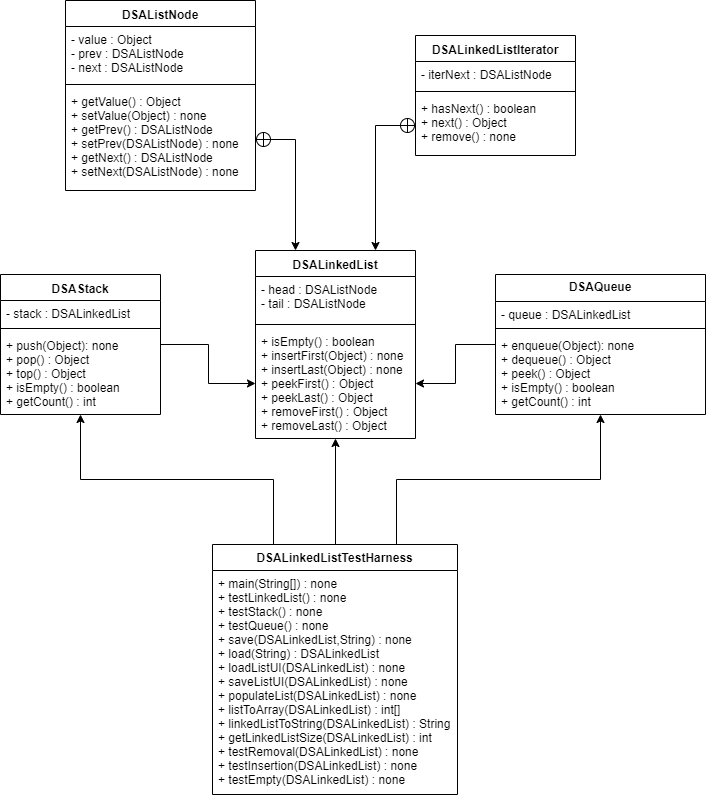

The diagram above was exported from draw.io. Its source (the exported page's mxGraphModel, read from the mxfile embedded in the PNG):
<mxGraphModel dx="1662" dy="764" grid="1" gridSize="10" guides="1" tooltips="1" connect="1" arrows="1" fold="1" page="1" pageScale="1" pageWidth="850" pageHeight="1100" math="0" shadow="0">
  <root>
    <mxCell id="0" />
    <mxCell id="1" parent="0" />
    <mxCell id="FlAOAYX98PmqbJwNpmhU-1" value="DSALinkedList" style="swimlane;fontStyle=1;align=center;verticalAlign=top;childLayout=stackLayout;horizontal=1;startSize=26;horizontalStack=0;resizeParent=1;resizeParentMax=0;resizeLast=0;collapsible=1;marginBottom=0;" parent="1" vertex="1">
      <mxGeometry x="345" y="276" width="160" height="188" as="geometry" />
    </mxCell>
    <mxCell id="FlAOAYX98PmqbJwNpmhU-2" value="- head : DSAListNode&#10;- tail : DSAListNode" style="text;strokeColor=none;fillColor=none;align=left;verticalAlign=top;spacingLeft=4;spacingRight=4;overflow=hidden;rotatable=0;points=[[0,0.5],[1,0.5]];portConstraint=eastwest;" parent="FlAOAYX98PmqbJwNpmhU-1" vertex="1">
      <mxGeometry y="26" width="160" height="44" as="geometry" />
    </mxCell>
    <mxCell id="FlAOAYX98PmqbJwNpmhU-3" value="" style="line;strokeWidth=1;fillColor=none;align=left;verticalAlign=middle;spacingTop=-1;spacingLeft=3;spacingRight=3;rotatable=0;labelPosition=right;points=[];portConstraint=eastwest;" parent="FlAOAYX98PmqbJwNpmhU-1" vertex="1">
      <mxGeometry y="70" width="160" height="8" as="geometry" />
    </mxCell>
    <mxCell id="FlAOAYX98PmqbJwNpmhU-4" value="+ isEmpty() : boolean&#10;+ insertFirst(Object) : none&#10;+ insertLast(Object) : none&#10;+ peekFirst() : Object&#10;+ peekLast() : Object&#10;+ removeFirst() : Object&#10;+ removeLast() : Object&#10;" style="text;strokeColor=none;fillColor=none;align=left;verticalAlign=top;spacingLeft=4;spacingRight=4;overflow=hidden;rotatable=0;points=[[0,0.5],[1,0.5]];portConstraint=eastwest;" parent="FlAOAYX98PmqbJwNpmhU-1" vertex="1">
      <mxGeometry y="78" width="160" height="110" as="geometry" />
    </mxCell>
    <mxCell id="FlAOAYX98PmqbJwNpmhU-5" value="DSAListNode" style="swimlane;fontStyle=1;align=center;verticalAlign=top;childLayout=stackLayout;horizontal=1;startSize=26;horizontalStack=0;resizeParent=1;resizeParentMax=0;resizeLast=0;collapsible=1;marginBottom=0;" parent="1" vertex="1">
      <mxGeometry x="155" y="26" width="190" height="190" as="geometry" />
    </mxCell>
    <mxCell id="FlAOAYX98PmqbJwNpmhU-6" value="- value : Object&#10;- prev : DSAListNode&#10;- next : DSAListNode" style="text;strokeColor=none;fillColor=none;align=left;verticalAlign=top;spacingLeft=4;spacingRight=4;overflow=hidden;rotatable=0;points=[[0,0.5],[1,0.5]];portConstraint=eastwest;" parent="FlAOAYX98PmqbJwNpmhU-5" vertex="1">
      <mxGeometry y="26" width="190" height="54" as="geometry" />
    </mxCell>
    <mxCell id="FlAOAYX98PmqbJwNpmhU-7" value="" style="line;strokeWidth=1;fillColor=none;align=left;verticalAlign=middle;spacingTop=-1;spacingLeft=3;spacingRight=3;rotatable=0;labelPosition=right;points=[];portConstraint=eastwest;" parent="FlAOAYX98PmqbJwNpmhU-5" vertex="1">
      <mxGeometry y="80" width="190" height="8" as="geometry" />
    </mxCell>
    <mxCell id="FlAOAYX98PmqbJwNpmhU-8" value="+ getValue() : Object&#10;+ setValue(Object) : none&#10;+ getPrev() : DSAListNode&#10;+ setPrev(DSAListNode) : none&#10;+ getNext() : DSAListNode&#10;+ setNext(DSAListNode) : none&#10;" style="text;strokeColor=none;fillColor=none;align=left;verticalAlign=top;spacingLeft=4;spacingRight=4;overflow=hidden;rotatable=0;points=[[0,0.5],[1,0.5]];portConstraint=eastwest;" parent="FlAOAYX98PmqbJwNpmhU-5" vertex="1">
      <mxGeometry y="88" width="190" height="102" as="geometry" />
    </mxCell>
    <mxCell id="Mvnl9jlKNxQ2tcstQ-aC-1" value="DSALinkedListIterator" style="swimlane;fontStyle=1;align=center;verticalAlign=top;childLayout=stackLayout;horizontal=1;startSize=26;horizontalStack=0;resizeParent=1;resizeParentMax=0;resizeLast=0;collapsible=1;marginBottom=0;" parent="1" vertex="1">
      <mxGeometry x="505" y="61" width="160" height="120" as="geometry" />
    </mxCell>
    <mxCell id="Mvnl9jlKNxQ2tcstQ-aC-2" value="- iterNext : DSAListNode" style="text;strokeColor=none;fillColor=none;align=left;verticalAlign=top;spacingLeft=4;spacingRight=4;overflow=hidden;rotatable=0;points=[[0,0.5],[1,0.5]];portConstraint=eastwest;" parent="Mvnl9jlKNxQ2tcstQ-aC-1" vertex="1">
      <mxGeometry y="26" width="160" height="26" as="geometry" />
    </mxCell>
    <mxCell id="Mvnl9jlKNxQ2tcstQ-aC-3" value="" style="line;strokeWidth=1;fillColor=none;align=left;verticalAlign=middle;spacingTop=-1;spacingLeft=3;spacingRight=3;rotatable=0;labelPosition=right;points=[];portConstraint=eastwest;" parent="Mvnl9jlKNxQ2tcstQ-aC-1" vertex="1">
      <mxGeometry y="52" width="160" height="8" as="geometry" />
    </mxCell>
    <mxCell id="Mvnl9jlKNxQ2tcstQ-aC-4" value="+ hasNext() : boolean&#10;+ next() : Object&#10;+ remove() : none" style="text;strokeColor=none;fillColor=none;align=left;verticalAlign=top;spacingLeft=4;spacingRight=4;overflow=hidden;rotatable=0;points=[[0,0.5],[1,0.5]];portConstraint=eastwest;" parent="Mvnl9jlKNxQ2tcstQ-aC-1" vertex="1">
      <mxGeometry y="60" width="160" height="60" as="geometry" />
    </mxCell>
    <mxCell id="O2k_gXY1nsqHjvsSE7WX-14" style="edgeStyle=orthogonalEdgeStyle;rounded=0;orthogonalLoop=1;jettySize=auto;html=1;exitX=0.5;exitY=0;exitDx=0;exitDy=0;startArrow=none;startFill=0;" edge="1" parent="1" source="CAAOgGQm6H-unz5ExhCL-1" target="FlAOAYX98PmqbJwNpmhU-1">
      <mxGeometry relative="1" as="geometry" />
    </mxCell>
    <mxCell id="O2k_gXY1nsqHjvsSE7WX-15" style="edgeStyle=orthogonalEdgeStyle;rounded=0;orthogonalLoop=1;jettySize=auto;html=1;exitX=0.75;exitY=0;exitDx=0;exitDy=0;startArrow=none;startFill=0;" edge="1" parent="1" source="CAAOgGQm6H-unz5ExhCL-1" target="O2k_gXY1nsqHjvsSE7WX-5">
      <mxGeometry relative="1" as="geometry" />
    </mxCell>
    <mxCell id="O2k_gXY1nsqHjvsSE7WX-16" style="edgeStyle=orthogonalEdgeStyle;rounded=0;orthogonalLoop=1;jettySize=auto;html=1;exitX=0.25;exitY=0;exitDx=0;exitDy=0;startArrow=none;startFill=0;" edge="1" parent="1" source="CAAOgGQm6H-unz5ExhCL-1" target="O2k_gXY1nsqHjvsSE7WX-1">
      <mxGeometry relative="1" as="geometry" />
    </mxCell>
    <mxCell id="CAAOgGQm6H-unz5ExhCL-1" value="DSALinkedListTestHarness" style="swimlane;fontStyle=1;childLayout=stackLayout;horizontal=1;startSize=26;fillColor=none;horizontalStack=0;resizeParent=1;resizeParentMax=0;resizeLast=0;collapsible=1;marginBottom=0;" parent="1" vertex="1">
      <mxGeometry x="302" y="570" width="245" height="250" as="geometry" />
    </mxCell>
    <mxCell id="CAAOgGQm6H-unz5ExhCL-2" value="+ main(String[]) : none&#10;+ testLinkedList() : none&#10;+ testStack() : none&#10;+ testQueue() : none&#10;+ save(DSALinkedList,String) : none&#10;+ load(String) : DSALinkedList&#10;+ loadListUI(DSALinkedList) : none&#10;+ saveListUI(DSALinkedList) : none&#10;+ populateList(DSALinkedList) : none&#10;+ listToArray(DSALinkedList) : int[]&#10;+ linkedListToString(DSALinkedList) : String&#10;+ getLinkedListSize(DSALinkedList) : int&#10;+ testRemoval(DSALinkedList) : none&#10;+ testInsertion(DSALinkedList) : none&#10;+ testEmpty(DSALinkedList) : none" style="text;strokeColor=none;fillColor=none;align=left;verticalAlign=top;spacingLeft=4;spacingRight=4;overflow=hidden;rotatable=0;points=[[0,0.5],[1,0.5]];portConstraint=eastwest;fontSize=12;" parent="CAAOgGQm6H-unz5ExhCL-1" vertex="1">
      <mxGeometry y="26" width="245" height="224" as="geometry" />
    </mxCell>
    <mxCell id="O2k_gXY1nsqHjvsSE7WX-17" style="edgeStyle=orthogonalEdgeStyle;rounded=0;orthogonalLoop=1;jettySize=auto;html=1;startArrow=none;startFill=0;" edge="1" parent="1" source="O2k_gXY1nsqHjvsSE7WX-1" target="FlAOAYX98PmqbJwNpmhU-4">
      <mxGeometry relative="1" as="geometry" />
    </mxCell>
    <mxCell id="O2k_gXY1nsqHjvsSE7WX-1" value="DSAStack" style="swimlane;fontStyle=1;align=center;verticalAlign=top;childLayout=stackLayout;horizontal=1;startSize=26;horizontalStack=0;resizeParent=1;resizeParentMax=0;resizeLast=0;collapsible=1;marginBottom=0;" vertex="1" parent="1">
      <mxGeometry x="90" y="300" width="160" height="140" as="geometry">
        <mxRectangle x="180" y="519" width="90" height="26" as="alternateBounds" />
      </mxGeometry>
    </mxCell>
    <mxCell id="O2k_gXY1nsqHjvsSE7WX-2" value="- stack : DSALinkedList" style="text;strokeColor=none;fillColor=none;align=left;verticalAlign=top;spacingLeft=4;spacingRight=4;overflow=hidden;rotatable=0;points=[[0,0.5],[1,0.5]];portConstraint=eastwest;" vertex="1" parent="O2k_gXY1nsqHjvsSE7WX-1">
      <mxGeometry y="26" width="160" height="24" as="geometry" />
    </mxCell>
    <mxCell id="O2k_gXY1nsqHjvsSE7WX-3" value="" style="line;strokeWidth=1;fillColor=none;align=left;verticalAlign=middle;spacingTop=-1;spacingLeft=3;spacingRight=3;rotatable=0;labelPosition=right;points=[];portConstraint=eastwest;" vertex="1" parent="O2k_gXY1nsqHjvsSE7WX-1">
      <mxGeometry y="50" width="160" height="8" as="geometry" />
    </mxCell>
    <mxCell id="O2k_gXY1nsqHjvsSE7WX-4" value="+ push(Object): none&#10;+ pop() : Object&#10;+ top() : Object&#10;+ isEmpty() : boolean&#10;+ getCount() : int&#10;" style="text;strokeColor=none;fillColor=none;align=left;verticalAlign=top;spacingLeft=4;spacingRight=4;overflow=hidden;rotatable=0;points=[[0,0.5],[1,0.5]];portConstraint=eastwest;" vertex="1" parent="O2k_gXY1nsqHjvsSE7WX-1">
      <mxGeometry y="58" width="160" height="82" as="geometry" />
    </mxCell>
    <mxCell id="O2k_gXY1nsqHjvsSE7WX-18" style="edgeStyle=orthogonalEdgeStyle;rounded=0;orthogonalLoop=1;jettySize=auto;html=1;entryX=1;entryY=0.5;entryDx=0;entryDy=0;startArrow=none;startFill=0;" edge="1" parent="1" source="O2k_gXY1nsqHjvsSE7WX-5" target="FlAOAYX98PmqbJwNpmhU-4">
      <mxGeometry relative="1" as="geometry" />
    </mxCell>
    <mxCell id="O2k_gXY1nsqHjvsSE7WX-5" value="DSAQueue" style="swimlane;fontStyle=1;align=center;verticalAlign=top;childLayout=stackLayout;horizontal=1;startSize=27;horizontalStack=0;resizeParent=1;resizeParentMax=0;resizeLast=0;collapsible=1;marginBottom=0;spacing=0;" vertex="1" parent="1">
      <mxGeometry x="585" y="300" width="210" height="140" as="geometry">
        <mxRectangle x="180" y="519" width="90" height="26" as="alternateBounds" />
      </mxGeometry>
    </mxCell>
    <mxCell id="O2k_gXY1nsqHjvsSE7WX-6" value="- queue : DSALinkedList" style="text;strokeColor=none;fillColor=none;align=left;verticalAlign=top;spacingLeft=4;spacingRight=4;overflow=hidden;rotatable=0;points=[[0,0.5],[1,0.5]];portConstraint=eastwest;" vertex="1" parent="O2k_gXY1nsqHjvsSE7WX-5">
      <mxGeometry y="27" width="210" height="23" as="geometry" />
    </mxCell>
    <mxCell id="O2k_gXY1nsqHjvsSE7WX-7" value="" style="line;strokeWidth=1;fillColor=none;align=left;verticalAlign=middle;spacingTop=-1;spacingLeft=3;spacingRight=3;rotatable=0;labelPosition=right;points=[];portConstraint=eastwest;" vertex="1" parent="O2k_gXY1nsqHjvsSE7WX-5">
      <mxGeometry y="50" width="210" height="8" as="geometry" />
    </mxCell>
    <mxCell id="O2k_gXY1nsqHjvsSE7WX-8" value="+ enqueue(Object): none&#10;+ dequeue() : Object&#10;+ peek() : Object&#10;+ isEmpty() : boolean&#10;+ getCount() : int" style="text;strokeColor=none;fillColor=none;align=left;verticalAlign=top;spacingLeft=4;spacingRight=4;overflow=hidden;rotatable=0;points=[[0,0.5],[1,0.5]];portConstraint=eastwest;" vertex="1" parent="O2k_gXY1nsqHjvsSE7WX-5">
      <mxGeometry y="58" width="210" height="82" as="geometry" />
    </mxCell>
    <mxCell id="O2k_gXY1nsqHjvsSE7WX-9" style="edgeStyle=orthogonalEdgeStyle;rounded=0;orthogonalLoop=1;jettySize=auto;html=1;exitX=0;exitY=0.5;exitDx=0;exitDy=0;entryX=0.75;entryY=0;entryDx=0;entryDy=0;startArrow=circlePlus;startFill=0;" edge="1" parent="1" source="Mvnl9jlKNxQ2tcstQ-aC-4" target="FlAOAYX98PmqbJwNpmhU-1">
      <mxGeometry relative="1" as="geometry" />
    </mxCell>
    <mxCell id="O2k_gXY1nsqHjvsSE7WX-10" style="edgeStyle=orthogonalEdgeStyle;rounded=0;orthogonalLoop=1;jettySize=auto;html=1;exitX=1;exitY=0.5;exitDx=0;exitDy=0;entryX=0.25;entryY=0;entryDx=0;entryDy=0;startArrow=circlePlus;startFill=0;" edge="1" parent="1" source="FlAOAYX98PmqbJwNpmhU-8" target="FlAOAYX98PmqbJwNpmhU-1">
      <mxGeometry relative="1" as="geometry" />
    </mxCell>
  </root>
</mxGraphModel>